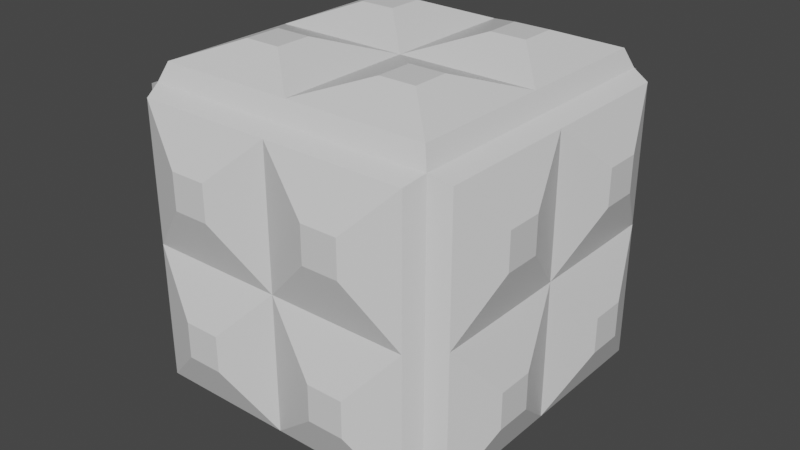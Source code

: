 # Source: large_quad_strct_block.blend  (saved by Blender 2.83.19; exported with 4.5.12 LTS)
import bpy
from mathutils import Matrix  # noqa: F401  (used for matrix-valued properties, if any)

bpy.ops.wm.read_factory_settings(use_empty=True)
scene = bpy.context.scene
scene.name = 'Scene'

# ---- collections
col_collection = bpy.data.collections.new('Collection'); scene.collection.children.link(col_collection)

# ---- materials (node trees are filled in below, after node groups)
mat_material = bpy.data.materials.new('Material')
mat_material.alpha_threshold = 0.0
mat_material.use_transparent_shadow = False
mat_material.line_color = (0.0, 0.0, 0.0, 1.0)

# ---- material node trees
mat_material.use_nodes = True; mat_material.node_tree.nodes.clear()
_N = mat_material.node_tree.nodes; _L = mat_material.node_tree.links
n0 = _N.new('ShaderNodeOutputMaterial'); n0.name = 'Material Output'; n0.location = (300, 300)
n1 = _N.new('ShaderNodeBsdfPrincipled'); n1.name = 'Principled BSDF'; n1.location = (10, 300)
n1.distribution = 'GGX'
n1.subsurface_method = 'BURLEY'
n1.inputs[2].default_value = 0.4
n1.inputs[3].default_value = 1.45
n1.inputs[27].default_value = (0.0, 0.0, 0.0, 1.0)
n1.inputs[28].default_value = 1.0
_L.new(n1.outputs[0], n0.inputs[0])
n0.is_active_output = True

# ---- world
world_world = bpy.data.worlds.new('World'); scene.world = world_world
world_world.use_nodes = True; world_world.node_tree.nodes.clear()
_N = world_world.node_tree.nodes; _L = world_world.node_tree.links
n0 = _N.new('ShaderNodeOutputWorld'); n0.name = 'World Output'; n0.location = (300, 300)
n1 = _N.new('ShaderNodeBackground'); n1.name = 'Background'; n1.location = (10, 300)
n1.inputs[0].default_value = (0.05088, 0.05088, 0.05088, 1.0)
_L.new(n1.outputs[0], n0.inputs[0])
n0.is_active_output = True
world_world.color = (0.05088, 0.05088, 0.05088)
world_world.use_sun_shadow = False
world_world.sun_shadow_jitter_overblur = 0.0

# ---- meshes
me_cube = bpy.data.meshes.new('Cube')
me_cube.from_pydata([(8.0, 8.0, 8.0), (8.0, 8.0, -8.0), (8.0, -8.0, 8.0), (8.0, -8.0, -8.0), (-8.0, 8.0, 8.0), (-8.0, 8.0, -8.0), (-8.0, -8.0, 8.0), (-8.0, -8.0, -8.0), (9.0, 7.6, 7.6), (9.0, 7.6, -7.6), (9.0, -7.6, 7.6), (9.0, -7.6, -7.6), (9.0, 7.6, 0.0), (9.0, -7.6, 0.0), (9.0, 0.0, 7.6), (9.0, 0.0, -7.6), (9.0, 0.0, 0.0), (10.0, -3.0, 5.0), (10.0, -5.0, 5.0), (10.0, -5.0, 3.0), (10.0, -3.0, 3.0), (10.0, 5.0, 5.0), (10.0, 5.0, 3.0), (10.0, 3.0, 5.0), (10.0, 3.0, 3.0), (10.0, -5.0, -3.0), (10.0, -5.0, -5.0), (10.0, -3.0, -5.0), (10.0, -3.0, -3.0), (10.0, 5.0, -3.0), (10.0, 5.0, -5.0), (10.0, 3.0, -5.0), (10.0, 3.0, -3.0), (7.6, 9.0, -7.6), (-7.6, 9.0, -7.6), (7.6, 9.0, 7.6), (-7.6, 9.0, 7.6), (0.0, 9.0, -7.6), (7.6, 9.0, 0.0), (-7.6, 9.0, 0.0), (0.0, 9.0, 7.6), (0.0, 9.0, 0.0), (3.0, 10.0, 5.0), (5.0, 10.0, 5.0), (5.0, 10.0, 3.0), (3.0, 10.0, 3.0), (-5.0, 10.0, 5.0), (-5.0, 10.0, 3.0), (-3.0, 10.0, 5.0), (-3.0, 10.0, 3.0), (5.0, 10.0, -3.0), (5.0, 10.0, -5.0), (3.0, 10.0, -5.0), (3.0, 10.0, -3.0), (-3.0, 10.0, -5.0), (-5.0, 10.0, -5.0), (-5.0, 10.0, -3.0), (-3.0, 10.0, -3.0), (-9.0, 7.6, -7.6), (-9.0, -7.6, -7.6), (-9.0, -7.6, 7.6), (-9.0, 7.6, 7.6), (-9.0, 0.0, -7.6), (-9.0, -7.6, 0.0), (-9.0, 7.6, 0.0), (-9.0, 0.0, 7.6), (-9.0, 0.0, 0.0), (-10.0, 3.0, 5.0), (-10.0, 5.0, 5.0), (-10.0, 5.0, 3.0), (-10.0, 3.0, 3.0), (-10.0, -5.0, 3.0), (-10.0, -5.0, 5.0), (-10.0, -3.0, 5.0), (-10.0, -3.0, 3.0), (-10.0, 5.0, -3.0), (-10.0, 5.0, -5.0), (-10.0, 3.0, -5.0), (-10.0, 3.0, -3.0), (-10.0, -3.0, -5.0), (-10.0, -5.0, -5.0), (-10.0, -5.0, -3.0), (-10.0, -3.0, -3.0), (-7.6, -9.0, -7.6), (-7.6, -9.0, 7.6), (7.6, -9.0, 7.6), (7.6, -9.0, -7.6), (-7.6, -9.0, 0.0), (7.6, -9.0, 0.0), (0.0, -9.0, 7.6), (0.0, -9.0, -7.6), (0.0, -9.0, 0.0), (-5.0, -10.0, 3.0), (-5.0, -10.0, 5.0), (-3.0, -10.0, 5.0), (-3.0, -10.0, 3.0), (5.0, -10.0, 5.0), (5.0, -10.0, 3.0), (3.0, -10.0, 5.0), (3.0, -10.0, 3.0), (-5.0, -10.0, -5.0), (-5.0, -10.0, -3.0), (-3.0, -10.0, -5.0), (-3.0, -10.0, -3.0), (5.0, -10.0, -3.0), (5.0, -10.0, -5.0), (3.0, -10.0, -5.0), (3.0, -10.0, -3.0), (-7.6, 7.6, -9.0), (-7.6, -7.6, -9.0), (7.6, 7.6, -9.0), (7.6, -7.6, -9.0), (-7.6, 0.0, -9.0), (0.0, 7.6, -9.0), (0.0, -7.6, -9.0), (7.6, 0.0, -9.0), (0.0, 0.0, -9.0), (3.0, -5.0, -10.0), (5.0, -5.0, -10.0), (5.0, -3.0, -10.0), (3.0, -3.0, -10.0), (-5.0, -3.0, -10.0), (-5.0, -5.0, -10.0), (-3.0, -5.0, -10.0), (-3.0, -3.0, -10.0), (-3.0, 5.0, -10.0), (-5.0, 5.0, -10.0), (-5.0, 3.0, -10.0), (-3.0, 3.0, -10.0), (5.0, 3.0, -10.0), (5.0, 5.0, -10.0), (3.0, 5.0, -10.0), (3.0, 3.0, -10.0), (7.6, -7.6, 9.0), (-7.6, -7.6, 9.0), (7.6, 7.6, 9.0), (-7.6, 7.6, 9.0), (0.0, -7.6, 9.0), (7.6, 0.0, 9.0), (-7.6, 0.0, 9.0), (0.0, 7.6, 9.0), (0.0, 0.0, 9.0), (-3.0, -5.0, 10.0), (-5.0, -5.0, 10.0), (-5.0, -3.0, 10.0), (-3.0, -3.0, 10.0), (-5.0, 3.0, 10.0), (-5.0, 5.0, 10.0), (-3.0, 5.0, 10.0), (-3.0, 3.0, 10.0), (3.0, 5.0, 10.0), (5.0, 5.0, 10.0), (5.0, 3.0, 10.0), (3.0, 3.0, 10.0), (5.0, -3.0, 10.0), (5.0, -5.0, 10.0), (3.0, -5.0, 10.0), (3.0, -3.0, 10.0)], [], [(0, 4, 136, 140, 135), (6, 7, 83, 87, 84), (7, 6, 60, 63, 59), (5, 1, 110, 113, 108), (2, 3, 11, 13, 10), (1, 5, 34, 37, 33), (14, 10, 18, 17), (1, 0, 8, 12, 9), (3, 1, 9, 15, 11), (0, 2, 10, 14, 8), (11, 15, 27, 26), (12, 16, 32, 29), (16, 12, 22, 24), (20, 17, 18, 19), (10, 13, 19, 18), (13, 16, 20, 19), (16, 14, 17, 20), (22, 21, 23, 24), (8, 14, 23, 21), (12, 8, 21, 22), (14, 16, 24, 23), (27, 28, 25, 26), (15, 16, 28, 27), (13, 11, 26, 25), (16, 13, 25, 28), (30, 29, 32, 31), (9, 12, 29, 30), (15, 9, 30, 31), (16, 15, 31, 32), (35, 38, 44, 43), (4, 0, 35, 40, 36), (0, 1, 33, 38, 35), (5, 4, 36, 39, 34), (37, 41, 53, 52), (41, 37, 54, 57), (39, 36, 46, 47), (45, 42, 43, 44), (40, 35, 43, 42), (38, 41, 45, 44), (41, 40, 42, 45), (47, 46, 48, 49), (40, 41, 49, 48), (41, 39, 47, 49), (36, 40, 48, 46), (52, 53, 50, 51), (38, 33, 51, 50), (41, 38, 50, 53), (33, 37, 52, 51), (55, 56, 57, 54), (34, 39, 56, 55), (39, 41, 57, 56), (37, 34, 55, 54), (65, 61, 68, 67), (5, 7, 59, 62, 58), (6, 4, 61, 65, 60), (4, 5, 58, 64, 61), (62, 66, 78, 77), (66, 62, 79, 82), (63, 60, 72, 71), (70, 67, 68, 69), (64, 66, 70, 69), (61, 64, 69, 68), (66, 65, 67, 70), (71, 72, 73, 74), (65, 66, 74, 73), (66, 63, 71, 74), (60, 65, 73, 72), (77, 78, 75, 76), (66, 64, 75, 78), (58, 62, 77, 76), (64, 58, 76, 75), (80, 81, 82, 79), (63, 66, 82, 81), (62, 59, 80, 79), (59, 63, 81, 80), (87, 91, 95, 92), (7, 3, 86, 90, 83), (2, 6, 84, 89, 85), (3, 2, 85, 88, 86), (91, 87, 101, 103), (86, 88, 104, 105), (85, 89, 98, 96), (95, 94, 93, 92), (91, 89, 94, 95), (89, 84, 93, 94), (84, 87, 92, 93), (97, 96, 98, 99), (89, 91, 99, 98), (91, 88, 97, 99), (88, 85, 96, 97), (102, 103, 101, 100), (87, 83, 100, 101), (83, 90, 102, 100), (90, 91, 103, 102), (105, 104, 107, 106), (88, 91, 107, 104), (90, 86, 105, 106), (91, 90, 106, 107), (116, 115, 119, 120), (3, 7, 109, 114, 111), (7, 5, 108, 112, 109), (1, 3, 111, 115, 110), (109, 112, 121, 122), (112, 108, 126, 127), (115, 116, 132, 129), (120, 119, 118, 117), (111, 114, 117, 118), (115, 111, 118, 119), (114, 116, 120, 117), (121, 124, 123, 122), (112, 116, 124, 121), (116, 114, 123, 124), (114, 109, 122, 123), (126, 125, 128, 127), (113, 116, 128, 125), (116, 112, 127, 128), (108, 113, 125, 126), (131, 130, 129, 132), (116, 113, 131, 132), (113, 110, 130, 131), (110, 115, 129, 130), (141, 139, 144, 145), (6, 2, 133, 137, 134), (4, 6, 134, 139, 136), (2, 0, 135, 138, 133), (138, 141, 157, 154), (140, 141, 153, 150), (139, 141, 149, 146), (145, 144, 143, 142), (134, 137, 142, 143), (137, 141, 145, 142), (139, 134, 143, 144), (148, 147, 146, 149), (136, 139, 146, 147), (141, 140, 148, 149), (140, 136, 147, 148), (151, 150, 153, 152), (138, 135, 151, 152), (135, 140, 150, 151), (141, 138, 152, 153), (154, 157, 156, 155), (133, 138, 154, 155), (141, 137, 156, 157), (137, 133, 155, 156)])
_uv = me_cube.uv_layers.new(name='UVMap')
_uv.uv.foreach_set('vector', [0.625, 0.5, 0.875, 0.5, 0.875, 0.5, 0.75, 0.5, 0.625, 0.5, 0.625, 1.0, 0.375, 1.0, 0.375, 1.0, 0.5, 1.0, 0.625, 1.0, 0.375, 1.0, 0.625, 1.0, 0.625, 1.0, 0.5, 1.0, 0.375, 1.0, 0.125, 0.5, 0.375, 0.5, 0.375, 0.5, 0.25, 0.5, 0.125, 0.5, 0.625, 0.75, 0.375, 0.75, 0.375, 0.75, 0.5, 0.75, 0.625, 0.75, 0.375, 0.5, 0.125, 0.5, 0.125, 0.5, 0.25, 0.5, 0.375, 0.5, 0.625, 0.625, 0.625, 0.75, 0.625, 0.75, 0.625, 0.625, 0.375, 0.5, 0.625, 0.5, 0.625, 0.5, 0.5, 0.5, 0.375, 0.5, 0.375, 0.75, 0.375, 0.5, 0.375, 0.5, 0.375, 0.625, 0.375, 0.75, 0.625, 0.5, 0.625, 0.75, 0.625, 0.75, 0.625, 0.625, 0.625, 0.5, 0.375, 0.75, 0.375, 0.625, 0.375, 0.625, 0.375, 0.75, 0.5, 0.5, 0.5, 0.625, 0.5, 0.625, 0.5, 0.5, 0.5, 0.625, 0.5, 0.5, 0.5, 0.5, 0.5, 0.625, 0.5, 0.625, 0.625, 0.625, 0.625, 0.75, 0.5, 0.75, 0.625, 0.75, 0.5, 0.75, 0.5, 0.75, 0.625, 0.75, 0.5, 0.75, 0.5, 0.625, 0.5, 0.625, 0.5, 0.75, 0.5, 0.625, 0.625, 0.625, 0.625, 0.625, 0.5, 0.625, 0.5, 0.5, 0.625, 0.5, 0.625, 0.625, 0.5, 0.625, 0.625, 0.5, 0.625, 0.625, 0.625, 0.625, 0.625, 0.5, 0.5, 0.5, 0.625, 0.5, 0.625, 0.5, 0.5, 0.5, 0.625, 0.625, 0.5, 0.625, 0.5, 0.625, 0.625, 0.625, 0.375, 0.625, 0.5, 0.625, 0.5, 0.75, 0.375, 0.75, 0.375, 0.625, 0.5, 0.625, 0.5, 0.625, 0.375, 0.625, 0.5, 0.75, 0.375, 0.75, 0.375, 0.75, 0.5, 0.75, 0.5, 0.625, 0.5, 0.75, 0.5, 0.75, 0.5, 0.625, 0.375, 0.5, 0.5, 0.5, 0.5, 0.625, 0.375, 0.625, 0.375, 0.5, 0.5, 0.5, 0.5, 0.5, 0.375, 0.5, 0.375, 0.625, 0.375, 0.5, 0.375, 0.5, 0.375, 0.625, 0.5, 0.625, 0.375, 0.625, 0.375, 0.625, 0.5, 0.625, 0.625, 0.5, 0.5, 0.5, 0.5, 0.5, 0.625, 0.5, 0.875, 0.5, 0.625, 0.5, 0.625, 0.5, 0.75, 0.5, 0.875, 0.5, 0.625, 0.5, 0.375, 0.5, 0.375, 0.5, 0.5, 0.5, 0.625, 0.5, 0.375, 0.25, 0.625, 0.25, 0.625, 0.25, 0.5, 0.25, 0.375, 0.25, 0.375, 0.375, 0.5, 0.375, 0.5, 0.375, 0.375, 0.375, 0.5, 0.375, 0.375, 0.375, 0.375, 0.375, 0.5, 0.375, 0.5, 0.25, 0.625, 0.25, 0.625, 0.25, 0.5, 0.25, 0.5, 0.375, 0.625, 0.375, 0.625, 0.5, 0.5, 0.5, 0.75, 0.5, 0.625, 0.5, 0.625, 0.5, 0.75, 0.5, 0.5, 0.5, 0.5, 0.375, 0.5, 0.375, 0.5, 0.5, 0.5, 0.375, 0.625, 0.375, 0.625, 0.375, 0.5, 0.375, 0.5, 0.25, 0.625, 0.25, 0.625, 0.375, 0.5, 0.375, 0.625, 0.375, 0.5, 0.375, 0.5, 0.375, 0.625, 0.375, 0.5, 0.375, 0.5, 0.25, 0.5, 0.25, 0.5, 0.375, 0.875, 0.5, 0.75, 0.5, 0.75, 0.5, 0.875, 0.5, 0.375, 0.375, 0.5, 0.375, 0.5, 0.5, 0.375, 0.5, 0.5, 0.5, 0.375, 0.5, 0.375, 0.5, 0.5, 0.5, 0.5, 0.375, 0.5, 0.5, 0.5, 0.5, 0.5, 0.375, 0.375, 0.5, 0.25, 0.5, 0.25, 0.5, 0.375, 0.5, 0.375, 0.25, 0.5, 0.25, 0.5, 0.375, 0.375, 0.375, 0.375, 0.25, 0.5, 0.25, 0.5, 0.25, 0.375, 0.25, 0.5, 0.25, 0.5, 0.375, 0.5, 0.375, 0.5, 0.25, 0.25, 0.5, 0.125, 0.5, 0.125, 0.5, 0.25, 0.5, 0.875, 0.625, 0.875, 0.5, 0.875, 0.5, 0.875, 0.625, 0.125, 0.5, 0.125, 0.75, 0.125, 0.75, 0.125, 0.625, 0.125, 0.5, 0.875, 0.75, 0.875, 0.5, 0.875, 0.5, 0.875, 0.625, 0.875, 0.75, 0.625, 0.25, 0.375, 0.25, 0.375, 0.25, 0.5, 0.25, 0.625, 0.25, 0.375, 0.125, 0.5, 0.125, 0.5, 0.125, 0.375, 0.125, 0.5, 0.125, 0.375, 0.125, 0.375, 0.125, 0.5, 0.125, 0.5, 1.0, 0.625, 1.0, 0.625, 1.0, 0.5, 1.0, 0.5, 0.125, 0.625, 0.125, 0.625, 0.25, 0.5, 0.25, 0.5, 0.25, 0.5, 0.125, 0.5, 0.125, 0.5, 0.25, 0.625, 0.25, 0.5, 0.25, 0.5, 0.25, 0.625, 0.25, 0.5, 0.125, 0.625, 0.125, 0.625, 0.125, 0.5, 0.125, 0.5, 0.0, 0.625, 0.0, 0.625, 0.125, 0.5, 0.125, 0.625, 0.125, 0.5, 0.125, 0.5, 0.125, 0.625, 0.125, 0.5, 0.125, 0.5, 0.0, 0.5, 0.0, 0.5, 0.125, 0.875, 0.75, 0.875, 0.625, 0.875, 0.625, 0.875, 0.75, 0.375, 0.125, 0.5, 0.125, 0.5, 0.25, 0.375, 0.25, 0.5, 0.125, 0.5, 0.25, 0.5, 0.25, 0.5, 0.125, 0.125, 0.5, 0.125, 0.625, 0.125, 0.625, 0.125, 0.5, 0.5, 0.25, 0.375, 0.25, 0.375, 0.25, 0.5, 0.25, 0.375, 0.0, 0.5, 0.0, 0.5, 0.125, 0.375, 0.125, 0.5, 0.0, 0.5, 0.125, 0.5, 0.125, 0.5, 0.0, 0.125, 0.625, 0.125, 0.75, 0.125, 0.75, 0.125, 0.625, 0.375, 1.0, 0.5, 1.0, 0.5, 1.0, 0.375, 1.0, 0.5, 1.0, 0.5, 0.875, 0.5, 0.875, 0.5, 1.0, 0.125, 0.75, 0.375, 0.75, 0.375, 0.75, 0.25, 0.75, 0.125, 0.75, 0.625, 0.75, 0.875, 0.75, 0.875, 0.75, 0.75, 0.75, 0.625, 0.75, 0.375, 0.75, 0.625, 0.75, 0.625, 0.75, 0.5, 0.75, 0.375, 0.75, 0.5, 0.875, 0.5, 1.0, 0.5, 1.0, 0.5, 0.875, 0.375, 0.75, 0.5, 0.75, 0.5, 0.75, 0.375, 0.75, 0.625, 0.75, 0.75, 0.75, 0.75, 0.75, 0.625, 0.75, 0.5, 0.875, 0.625, 0.875, 0.625, 1.0, 0.5, 1.0, 0.5, 0.875, 0.625, 0.875, 0.625, 0.875, 0.5, 0.875, 0.75, 0.75, 0.875, 0.75, 0.875, 0.75, 0.75, 0.75, 0.625, 1.0, 0.5, 1.0, 0.5, 1.0, 0.625, 1.0, 0.5, 0.75, 0.625, 0.75, 0.625, 0.875, 0.5, 0.875, 0.625, 0.875, 0.5, 0.875, 0.5, 0.875, 0.625, 0.875, 0.5, 0.875, 0.5, 0.75, 0.5, 0.75, 0.5, 0.875, 0.5, 0.75, 0.625, 0.75, 0.625, 0.75, 0.5, 0.75, 0.375, 0.875, 0.5, 0.875, 0.5, 1.0, 0.375, 1.0, 0.5, 1.0, 0.375, 1.0, 0.375, 1.0, 0.5, 1.0, 0.125, 0.75, 0.25, 0.75, 0.25, 0.75, 0.125, 0.75, 0.375, 0.875, 0.5, 0.875, 0.5, 0.875, 0.375, 0.875, 0.375, 0.75, 0.5, 0.75, 0.5, 0.875, 0.375, 0.875, 0.5, 0.75, 0.5, 0.875, 0.5, 0.875, 0.5, 0.75, 0.25, 0.75, 0.375, 0.75, 0.375, 0.75, 0.25, 0.75, 0.5, 0.875, 0.375, 0.875, 0.375, 0.875, 0.5, 0.875, 0.25, 0.625, 0.375, 0.625, 0.375, 0.625, 0.25, 0.625, 0.375, 0.75, 0.125, 0.75, 0.125, 0.75, 0.25, 0.75, 0.375, 0.75, 0.125, 0.75, 0.125, 0.5, 0.125, 0.5, 0.125, 0.625, 0.125, 0.75, 0.375, 0.5, 0.375, 0.75, 0.375, 0.75, 0.375, 0.625, 0.375, 0.5, 0.125, 0.75, 0.125, 0.625, 0.125, 0.625, 0.125, 0.75, 0.125, 0.625, 0.125, 0.5, 0.125, 0.5, 0.125, 0.625, 0.375, 0.625, 0.25, 0.625, 0.25, 0.625, 0.375, 0.625, 0.25, 0.625, 0.375, 0.625, 0.375, 0.75, 0.25, 0.75, 0.375, 0.75, 0.25, 0.75, 0.25, 0.75, 0.375, 0.75, 0.375, 0.625, 0.375, 0.75, 0.375, 0.75, 0.375, 0.625, 0.25, 0.75, 0.25, 0.625, 0.25, 0.625, 0.25, 0.75, 0.125, 0.625, 0.25, 0.625, 0.25, 0.75, 0.125, 0.75, 0.125, 0.625, 0.25, 0.625, 0.25, 0.625, 0.125, 0.625, 0.25, 0.625, 0.25, 0.75, 0.25, 0.75, 0.25, 0.625, 0.25, 0.75, 0.125, 0.75, 0.125, 0.75, 0.25, 0.75, 0.125, 0.5, 0.25, 0.5, 0.25, 0.625, 0.125, 0.625, 0.25, 0.5, 0.25, 0.625, 0.25, 0.625, 0.25, 0.5, 0.25, 0.625, 0.125, 0.625, 0.125, 0.625, 0.25, 0.625, 0.125, 0.5, 0.25, 0.5, 0.25, 0.5, 0.125, 0.5, 0.25, 0.5, 0.375, 0.5, 0.375, 0.625, 0.25, 0.625, 0.25, 0.625, 0.25, 0.5, 0.25, 0.5, 0.25, 0.625, 0.25, 0.5, 0.375, 0.5, 0.375, 0.5, 0.25, 0.5, 0.375, 0.5, 0.375, 0.625, 0.375, 0.625, 0.375, 0.5, 0.75, 0.625, 0.875, 0.625, 0.875, 0.625, 0.75, 0.625, 0.875, 0.75, 0.625, 0.75, 0.625, 0.75, 0.75, 0.75, 0.875, 0.75, 0.875, 0.5, 0.875, 0.75, 0.875, 0.75, 0.875, 0.625, 0.875, 0.5, 0.625, 0.75, 0.625, 0.5, 0.625, 0.5, 0.625, 0.625, 0.625, 0.75, 0.625, 0.625, 0.75, 0.625, 0.75, 0.625, 0.625, 0.625, 0.75, 0.5, 0.75, 0.625, 0.75, 0.625, 0.75, 0.5, 0.875, 0.625, 0.75, 0.625, 0.75, 0.625, 0.875, 0.625, 0.75, 0.625, 0.875, 0.625, 0.875, 0.75, 0.75, 0.75, 0.875, 0.75, 0.75, 0.75, 0.75, 0.75, 0.875, 0.75, 0.75, 0.75, 0.75, 0.625, 0.75, 0.625, 0.75, 0.75, 0.875, 0.625, 0.875, 0.75, 0.875, 0.75, 0.875, 0.625, 0.75, 0.5, 0.875, 0.5, 0.875, 0.625, 0.75, 0.625, 0.875, 0.5, 0.875, 0.625, 0.875, 0.625, 0.875, 0.5, 0.75, 0.625, 0.75, 0.5, 0.75, 0.5, 0.75, 0.625, 0.75, 0.5, 0.875, 0.5, 0.875, 0.5, 0.75, 0.5, 0.625, 0.5, 0.75, 0.5, 0.75, 0.625, 0.625, 0.625, 0.625, 0.625, 0.625, 0.5, 0.625, 0.5, 0.625, 0.625, 0.625, 0.5, 0.75, 0.5, 0.75, 0.5, 0.625, 0.5, 0.75, 0.625, 0.625, 0.625, 0.625, 0.625, 0.75, 0.625, 0.625, 0.625, 0.75, 0.625, 0.75, 0.75, 0.625, 0.75, 0.625, 0.75, 0.625, 0.625, 0.625, 0.625, 0.625, 0.75, 0.75, 0.625, 0.75, 0.75, 0.75, 0.75, 0.75, 0.625, 0.75, 0.75, 0.625, 0.75, 0.625, 0.75, 0.75, 0.75])
me_cube.materials.append(mat_material)
me_cube.use_remesh_preserve_volume = False
me_cube.use_remesh_preserve_attributes = False
me_cube.use_mirror_vertex_groups = False
me_cube.update()

# ---- objects
ob_cube = bpy.data.objects.new('Cube', me_cube)

# ---- transforms, parenting, visibility, modifiers, constraints
ob_cube.location = (0.0, 0.0, 0.0)
ob_cube.lock_rotations_4d = False
ob_cube.empty_display_type = 'ARROWS'
ob_cube.lineart.crease_threshold = 0.0

# ---- collection membership
col_collection.objects.link(ob_cube)

# ---- scene / render settings (as saved in the file)
scene.frame_start = 1; scene.frame_end = 250; scene.frame_set(1)
scene.render.engine = 'BLENDER_EEVEE_NEXT'
scene.cycles.use_denoising = False
scene.cycles.samples = 128
scene.cycles.sampling_pattern = 'TABULATED_SOBOL'
scene.cycles.use_adaptive_sampling = False
scene.cycles.use_light_tree = False
scene.view_settings.view_transform = 'Filmic'
bpy.context.view_layer.update()

# ---- added for rendering (the .blend has no active camera and no usable light): camera, sun
cam_auto = bpy.data.cameras.new('AutoCamera')
cam_auto.lens = 50.0
cam_auto.sensor_width = 36.0
cam_auto.clip_end = 1000.0
ob_auto_camera = bpy.data.objects.new('AutoCamera', cam_auto)
scene.collection.objects.link(ob_auto_camera)
ob_auto_camera.location = (32.0507, -38.4609, 25.6406)
ob_auto_camera.rotation_euler = (1.09748, -7.21219e-08, 0.694738)
scene.camera = ob_auto_camera
light_auto_sun = bpy.data.lights.new('AutoSun', 'SUN')
light_auto_sun.energy = 3.0
light_auto_sun.angle = 0.0523599
ob_auto_sun = bpy.data.objects.new('AutoSun', light_auto_sun)
scene.collection.objects.link(ob_auto_sun)
ob_auto_sun.rotation_euler = (0.872665, 0.174533, 0.523599)
bpy.context.view_layer.update()
